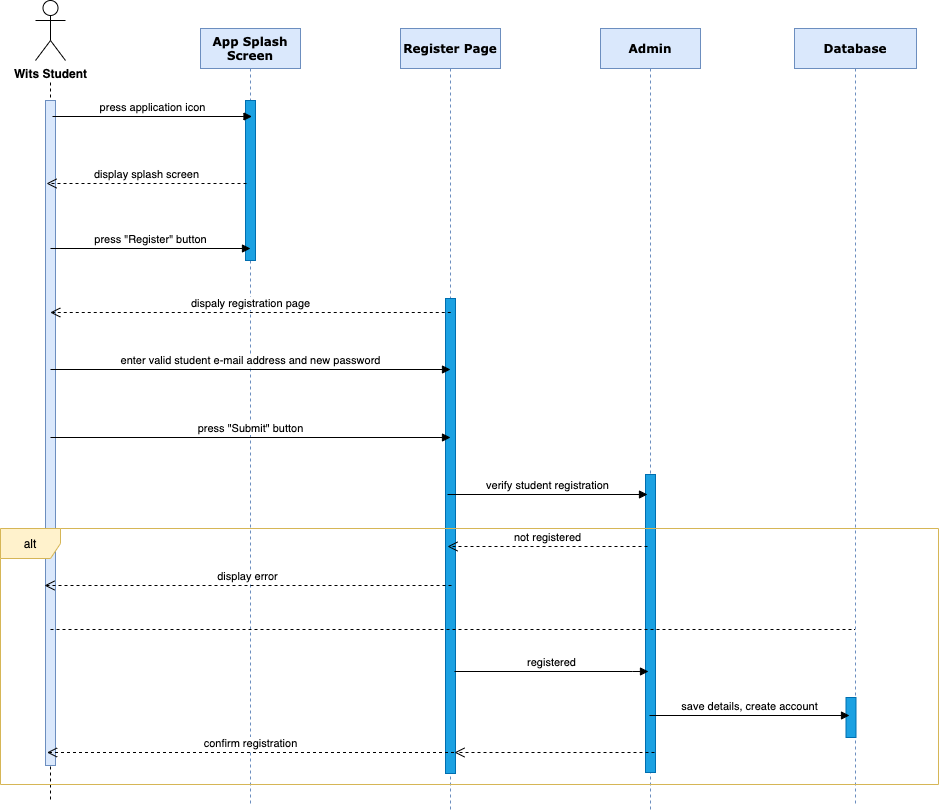

The diagram above was exported from draw.io. Its source (the exported page's mxGraphModel, read from the mxfile embedded in the PNG):
<mxGraphModel dx="1426" dy="777" grid="0" gridSize="10" guides="1" tooltips="1" connect="1" arrows="1" fold="1" page="1" pageScale="1" pageWidth="1100" pageHeight="850" background="#ffffff" math="0" shadow="0">
  <root>
    <mxCell id="0" />
    <mxCell id="1" parent="0" />
    <mxCell id="7baba1c4bc27f4b0-2" value="App Splash Screen" style="shape=umlLifeline;perimeter=lifelinePerimeter;whiteSpace=wrap;html=1;container=1;collapsible=0;recursiveResize=0;outlineConnect=0;rounded=0;shadow=0;comic=0;labelBackgroundColor=none;strokeWidth=1;fontFamily=Verdana;fontSize=12;align=center;glass=0;fontStyle=1;fillColor=#dae8fc;strokeColor=#6c8ebf;" parent="1" vertex="1">
      <mxGeometry x="250" y="68" width="100" height="778" as="geometry" />
    </mxCell>
    <mxCell id="M6ArGP8SbRO4zzzGZR3l-37" value="" style="html=1;points=[];perimeter=orthogonalPerimeter;rounded=0;shadow=0;glass=0;fillColor=#1ba1e2;strokeColor=#006EAF;fontColor=#ffffff;" parent="7baba1c4bc27f4b0-2" vertex="1">
      <mxGeometry x="45" y="72" width="10" height="160" as="geometry" />
    </mxCell>
    <mxCell id="7baba1c4bc27f4b0-3" value="Register Page" style="shape=umlLifeline;perimeter=lifelinePerimeter;whiteSpace=wrap;html=1;container=1;collapsible=0;recursiveResize=0;outlineConnect=0;rounded=0;shadow=0;comic=0;labelBackgroundColor=none;strokeWidth=1;fontFamily=Verdana;fontSize=12;align=center;fontStyle=1;fillColor=#dae8fc;strokeColor=#6c8ebf;" parent="1" vertex="1">
      <mxGeometry x="450" y="68" width="100" height="782" as="geometry" />
    </mxCell>
    <mxCell id="B7Urh4pHPIIZYlhjIYP9-6" value="" style="html=1;points=[];perimeter=orthogonalPerimeter;rounded=0;shadow=0;glass=0;fillColor=#1ba1e2;strokeColor=#006EAF;fontColor=#ffffff;" parent="7baba1c4bc27f4b0-3" vertex="1">
      <mxGeometry x="45" y="270" width="10" height="475" as="geometry" />
    </mxCell>
    <mxCell id="7baba1c4bc27f4b0-4" value="Admin" style="shape=umlLifeline;perimeter=lifelinePerimeter;whiteSpace=wrap;html=1;container=1;collapsible=0;recursiveResize=0;outlineConnect=0;rounded=0;shadow=0;comic=0;labelBackgroundColor=none;strokeWidth=1;fontFamily=Verdana;fontSize=12;align=center;fontStyle=1;strokeColor=#6c8ebf;fillColor=#dae8fc;" parent="1" vertex="1">
      <mxGeometry x="650" y="68" width="100" height="782" as="geometry" />
    </mxCell>
    <mxCell id="M6ArGP8SbRO4zzzGZR3l-51" value="" style="html=1;points=[];perimeter=orthogonalPerimeter;rounded=0;shadow=0;glass=0;fillColor=#1ba1e2;strokeColor=#006EAF;fontColor=#ffffff;" parent="7baba1c4bc27f4b0-4" vertex="1">
      <mxGeometry x="45" y="446" width="10" height="298" as="geometry" />
    </mxCell>
    <mxCell id="7baba1c4bc27f4b0-5" value="Database" style="shape=umlLifeline;perimeter=lifelinePerimeter;whiteSpace=wrap;html=1;container=1;collapsible=0;recursiveResize=0;outlineConnect=0;rounded=0;shadow=0;comic=0;labelBackgroundColor=none;strokeWidth=1;fontFamily=Verdana;fontSize=12;align=center;fontStyle=1;strokeColor=#6c8ebf;fillColor=#dae8fc;" parent="1" vertex="1">
      <mxGeometry x="844" y="68" width="122" height="775" as="geometry" />
    </mxCell>
    <mxCell id="M6ArGP8SbRO4zzzGZR3l-53" value="" style="html=1;points=[];perimeter=orthogonalPerimeter;rounded=0;shadow=0;glass=0;fillColor=#1ba1e2;strokeColor=#006EAF;fontColor=#ffffff;" parent="7baba1c4bc27f4b0-5" vertex="1">
      <mxGeometry x="51.5" y="669" width="10" height="40" as="geometry" />
    </mxCell>
    <mxCell id="7baba1c4bc27f4b0-8" value="" style="shape=umlLifeline;perimeter=lifelinePerimeter;whiteSpace=wrap;html=1;container=1;collapsible=0;recursiveResize=0;outlineConnect=0;rounded=1;shadow=0;comic=0;labelBackgroundColor=none;strokeWidth=1;fontFamily=Verdana;fontSize=12;align=center;size=0;" parent="1" vertex="1">
      <mxGeometry x="50" y="110" width="100" height="730" as="geometry" />
    </mxCell>
    <mxCell id="M6ArGP8SbRO4zzzGZR3l-21" value="" style="html=1;points=[];perimeter=orthogonalPerimeter;rounded=0;shadow=0;glass=0;fillColor=#dae8fc;strokeColor=#6c8ebf;" parent="7baba1c4bc27f4b0-8" vertex="1">
      <mxGeometry x="45" y="30" width="10" height="665" as="geometry" />
    </mxCell>
    <mxCell id="M6ArGP8SbRO4zzzGZR3l-19" value="Wits Student" style="shape=umlActor;verticalLabelPosition=bottom;labelBackgroundColor=#ffffff;verticalAlign=top;html=1;rounded=0;shadow=0;glass=0;fontStyle=1" parent="1" vertex="1">
      <mxGeometry x="85" y="40" width="30" height="60" as="geometry" />
    </mxCell>
    <mxCell id="M6ArGP8SbRO4zzzGZR3l-34" value="press application icon" style="html=1;verticalAlign=bottom;endArrow=block;" parent="1" edge="1">
      <mxGeometry width="80" relative="1" as="geometry">
        <mxPoint x="102" y="156" as="sourcePoint" />
        <mxPoint x="301.5" y="156" as="targetPoint" />
      </mxGeometry>
    </mxCell>
    <mxCell id="B7Urh4pHPIIZYlhjIYP9-1" value="press &quot;Register&quot; button" style="html=1;verticalAlign=bottom;endArrow=block;" parent="1" edge="1">
      <mxGeometry width="80" relative="1" as="geometry">
        <mxPoint x="100" y="288" as="sourcePoint" />
        <mxPoint x="300" y="288" as="targetPoint" />
        <Array as="points">
          <mxPoint x="160.5" y="288" />
          <mxPoint x="196.5" y="288" />
          <mxPoint x="228.5" y="288" />
        </Array>
      </mxGeometry>
    </mxCell>
    <mxCell id="B7Urh4pHPIIZYlhjIYP9-2" value="dispaly registration page" style="html=1;verticalAlign=bottom;endArrow=open;dashed=1;endSize=8;" parent="1" edge="1">
      <mxGeometry relative="1" as="geometry">
        <mxPoint x="500.25" y="352" as="sourcePoint" />
        <mxPoint x="99.75" y="352" as="targetPoint" />
      </mxGeometry>
    </mxCell>
    <mxCell id="B7Urh4pHPIIZYlhjIYP9-4" value="enter valid student e-mail address and new password" style="html=1;verticalAlign=bottom;endArrow=block;" parent="1" edge="1">
      <mxGeometry width="80" relative="1" as="geometry">
        <mxPoint x="100" y="409" as="sourcePoint" />
        <mxPoint x="500" y="409" as="targetPoint" />
        <Array as="points">
          <mxPoint x="270.5" y="409" />
        </Array>
      </mxGeometry>
    </mxCell>
    <mxCell id="B7Urh4pHPIIZYlhjIYP9-5" value="press &quot;Submit&quot; button" style="html=1;verticalAlign=bottom;endArrow=block;" parent="1" edge="1">
      <mxGeometry width="80" relative="1" as="geometry">
        <mxPoint x="100" y="477" as="sourcePoint" />
        <mxPoint x="500" y="477" as="targetPoint" />
        <Array as="points">
          <mxPoint x="270.5" y="477" />
        </Array>
      </mxGeometry>
    </mxCell>
    <mxCell id="B7Urh4pHPIIZYlhjIYP9-7" value="verify student registration" style="html=1;verticalAlign=bottom;endArrow=block;" parent="1" edge="1">
      <mxGeometry width="80" relative="1" as="geometry">
        <mxPoint x="497" y="534" as="sourcePoint" />
        <mxPoint x="697" y="534" as="targetPoint" />
        <Array as="points">
          <mxPoint x="557.5" y="534" />
          <mxPoint x="593.5" y="534" />
          <mxPoint x="625.5" y="534" />
        </Array>
      </mxGeometry>
    </mxCell>
    <mxCell id="B7Urh4pHPIIZYlhjIYP9-8" value="save details, create account" style="html=1;verticalAlign=bottom;endArrow=block;" parent="1" edge="1">
      <mxGeometry width="80" relative="1" as="geometry">
        <mxPoint x="699" y="755" as="sourcePoint" />
        <mxPoint x="899" y="755" as="targetPoint" />
        <Array as="points">
          <mxPoint x="759.5" y="755" />
          <mxPoint x="795.5" y="755" />
          <mxPoint x="827.5" y="755" />
        </Array>
      </mxGeometry>
    </mxCell>
    <mxCell id="B7Urh4pHPIIZYlhjIYP9-9" value="not registered" style="html=1;verticalAlign=bottom;endArrow=open;dashed=1;endSize=8;" parent="1" edge="1">
      <mxGeometry relative="1" as="geometry">
        <mxPoint x="697" y="586" as="sourcePoint" />
        <mxPoint x="497" y="586" as="targetPoint" />
      </mxGeometry>
    </mxCell>
    <mxCell id="B7Urh4pHPIIZYlhjIYP9-10" value="display error" style="html=1;verticalAlign=bottom;endArrow=open;dashed=1;endSize=8;" parent="1" edge="1">
      <mxGeometry relative="1" as="geometry">
        <mxPoint x="501" y="625" as="sourcePoint" />
        <mxPoint x="94" y="625" as="targetPoint" />
      </mxGeometry>
    </mxCell>
    <mxCell id="B7Urh4pHPIIZYlhjIYP9-14" value="confirm registration" style="html=1;verticalAlign=bottom;endArrow=open;dashed=1;endSize=8;" parent="1" edge="1">
      <mxGeometry relative="1" as="geometry">
        <mxPoint x="503.5" y="792" as="sourcePoint" />
        <mxPoint x="96.5" y="792" as="targetPoint" />
      </mxGeometry>
    </mxCell>
    <mxCell id="B7Urh4pHPIIZYlhjIYP9-15" value="display splash screen" style="html=1;verticalAlign=bottom;endArrow=open;dashed=1;endSize=8;" parent="1" edge="1">
      <mxGeometry relative="1" as="geometry">
        <mxPoint x="296" y="223" as="sourcePoint" />
        <mxPoint x="96" y="223" as="targetPoint" />
        <Array as="points">
          <mxPoint x="246.5" y="223" />
        </Array>
      </mxGeometry>
    </mxCell>
    <mxCell id="B7Urh4pHPIIZYlhjIYP9-17" value="" style="endArrow=none;dashed=1;html=1;" parent="1" target="7baba1c4bc27f4b0-5" edge="1">
      <mxGeometry width="50" height="50" relative="1" as="geometry">
        <mxPoint x="100" y="669" as="sourcePoint" />
        <mxPoint x="159.5" y="669" as="targetPoint" />
      </mxGeometry>
    </mxCell>
    <mxCell id="M6ArGP8SbRO4zzzGZR3l-91" value="alt" style="shape=umlFrame;whiteSpace=wrap;html=1;rounded=0;shadow=0;glass=0;fillColor=#fff2cc;strokeColor=#d6b656;" parent="1" vertex="1">
      <mxGeometry x="50" y="568" width="938" height="256" as="geometry" />
    </mxCell>
    <mxCell id="B7Urh4pHPIIZYlhjIYP9-21" value="registered" style="html=1;verticalAlign=bottom;endArrow=block;" parent="1" edge="1">
      <mxGeometry width="80" relative="1" as="geometry">
        <mxPoint x="504" y="711" as="sourcePoint" />
        <mxPoint x="698" y="711" as="targetPoint" />
        <Array as="points">
          <mxPoint x="674.5" y="711" />
        </Array>
      </mxGeometry>
    </mxCell>
    <mxCell id="B7Urh4pHPIIZYlhjIYP9-23" value="" style="html=1;verticalAlign=bottom;endArrow=open;dashed=1;endSize=8;" parent="1" edge="1">
      <mxGeometry x="-0.16" y="-7" relative="1" as="geometry">
        <mxPoint x="704" y="792" as="sourcePoint" />
        <mxPoint x="504" y="792" as="targetPoint" />
        <mxPoint as="offset" />
      </mxGeometry>
    </mxCell>
  </root>
</mxGraphModel>